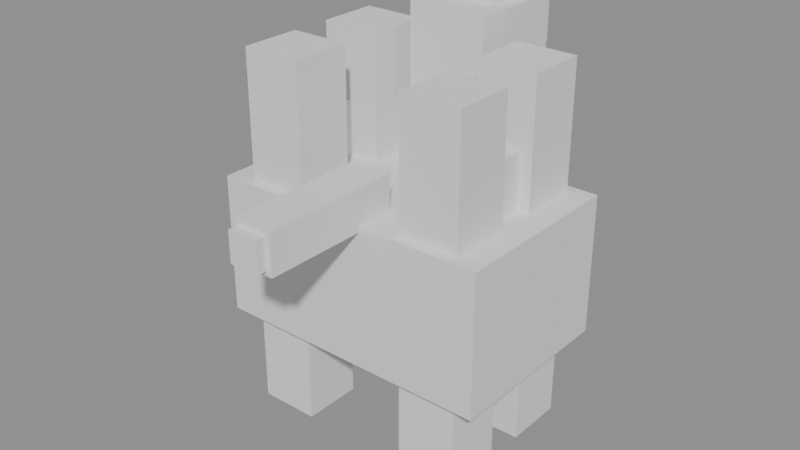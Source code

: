 # Source: stage12.blend  (saved by Blender 4.5.87; exported with 4.5.12 LTS)
import bpy
from mathutils import Matrix  # noqa: F401  (used for matrix-valued properties, if any)

bpy.ops.wm.read_factory_settings(use_empty=True)
scene = bpy.context.scene
scene.name = 'Scene'

# ---- materials (node trees are filled in below, after node groups)
mat_graybody = bpy.data.materials.new('GrayBody')

# ---- material node trees
mat_graybody.use_nodes = True; mat_graybody.node_tree.nodes.clear()
_N = mat_graybody.node_tree.nodes; _L = mat_graybody.node_tree.links
n0 = _N.new('ShaderNodeOutputMaterial'); n0.name = 'Material Output'; n0.location = (500, 0)
n1 = _N.new('ShaderNodeBsdfPrincipled'); n1.name = 'Principled BSDF'; n1.location = (200, 0)
n1.inputs[2].default_value = 0.7
_L.new(n1.outputs[0], n0.inputs[0])
n0.is_active_output = True

# ---- meshes
me_cube = bpy.data.meshes.new('Cube')
me_cube.from_pydata([(-1.4, -0.9, -0.7), (-1.4, -0.9, 0.7), (-1.4, 0.9, -0.7), (-1.4, 0.9, 0.7), (1.4, -0.9, -0.7), (1.4, -0.9, 0.7), (1.4, 0.9, -0.7), (1.4, 0.9, 0.7)], [], [(1, 2, 0), (3, 6, 2), (7, 4, 6), (5, 0, 4), (6, 0, 2), (3, 5, 7), (1, 3, 2), (3, 7, 6), (7, 5, 4), (5, 1, 0), (6, 4, 0), (3, 1, 5)])
_uv = me_cube.uv_layers.new(name='UVMap')
_uv.uv.foreach_set('vector', [0.625, 0.0, 0.375, 0.25, 0.375, 0.0, 0.625, 0.25, 0.375, 0.5, 0.375, 0.25, 0.625, 0.5, 0.375, 0.75, 0.375, 0.5, 0.625, 0.75, 0.375, 1.0, 0.375, 0.75, 0.375, 0.5, 0.125, 0.75, 0.125, 0.5, 0.875, 0.5, 0.625, 0.75, 0.625, 0.5, 0.625, 0.0, 0.625, 0.25, 0.375, 0.25, 0.625, 0.25, 0.625, 0.5, 0.375, 0.5, 0.625, 0.5, 0.625, 0.75, 0.375, 0.75, 0.625, 0.75, 0.625, 1.0, 0.375, 1.0, 0.375, 0.5, 0.375, 0.75, 0.125, 0.75, 0.875, 0.5, 0.875, 0.75, 0.625, 0.75])
me_cube.materials.append(mat_graybody)
me_cube.update()
me_cube_001 = bpy.data.meshes.new('Cube.001')
me_cube_001.from_pydata([(-1.0, -1.0, -1.0), (-1.0, -1.0, 1.0), (-1.0, 1.0, -1.0), (-1.0, 1.0, 1.0), (1.0, -1.0, -1.0), (1.0, -1.0, 1.0), (1.0, 1.0, -1.0), (1.0, 1.0, 1.0)], [], [(0, 1, 3, 2), (2, 3, 7, 6), (6, 7, 5, 4), (4, 5, 1, 0), (2, 6, 4, 0), (7, 3, 1, 5)])
_uv = me_cube_001.uv_layers.new(name='UVMap')
_uv.uv.foreach_set('vector', [0.375, 0.0, 0.625, 0.0, 0.625, 0.25, 0.375, 0.25, 0.375, 0.25, 0.625, 0.25, 0.625, 0.5, 0.375, 0.5, 0.375, 0.5, 0.625, 0.5, 0.625, 0.75, 0.375, 0.75, 0.375, 0.75, 0.625, 0.75, 0.625, 1.0, 0.375, 1.0, 0.125, 0.5, 0.375, 0.5, 0.375, 0.75, 0.125, 0.75, 0.625, 0.5, 0.875, 0.5, 0.875, 0.75, 0.625, 0.75])
me_cube_001.update()
me_cube_002 = bpy.data.meshes.new('Cube.002')
me_cube_002.from_pydata([(-1.0, -1.0, -1.0), (-1.0, -1.0, 1.0), (-1.0, 1.0, -1.0), (-1.0, 1.0, 1.0), (1.0, -1.0, -1.0), (1.0, -1.0, 1.0), (1.0, 1.0, -1.0), (1.0, 1.0, 1.0)], [], [(0, 1, 3, 2), (2, 3, 7, 6), (6, 7, 5, 4), (4, 5, 1, 0), (2, 6, 4, 0), (7, 3, 1, 5)])
_uv = me_cube_002.uv_layers.new(name='UVMap')
_uv.uv.foreach_set('vector', [0.375, 0.0, 0.625, 0.0, 0.625, 0.25, 0.375, 0.25, 0.375, 0.25, 0.625, 0.25, 0.625, 0.5, 0.375, 0.5, 0.375, 0.5, 0.625, 0.5, 0.625, 0.75, 0.375, 0.75, 0.375, 0.75, 0.625, 0.75, 0.625, 1.0, 0.375, 1.0, 0.125, 0.5, 0.375, 0.5, 0.375, 0.75, 0.125, 0.75, 0.625, 0.5, 0.875, 0.5, 0.875, 0.75, 0.625, 0.75])
me_cube_002.update()
me_cube_003 = bpy.data.meshes.new('Cube.003')
me_cube_003.from_pydata([(-1.0, -1.0, -1.0), (-1.0, -1.0, 1.0), (-1.0, 1.0, -1.0), (-1.0, 1.0, 1.0), (1.0, -1.0, -1.0), (1.0, -1.0, 1.0), (1.0, 1.0, -1.0), (1.0, 1.0, 1.0)], [], [(0, 1, 3, 2), (2, 3, 7, 6), (6, 7, 5, 4), (4, 5, 1, 0), (2, 6, 4, 0), (7, 3, 1, 5)])
_uv = me_cube_003.uv_layers.new(name='UVMap')
_uv.uv.foreach_set('vector', [0.375, 0.0, 0.625, 0.0, 0.625, 0.25, 0.375, 0.25, 0.375, 0.25, 0.625, 0.25, 0.625, 0.5, 0.375, 0.5, 0.375, 0.5, 0.625, 0.5, 0.625, 0.75, 0.375, 0.75, 0.375, 0.75, 0.625, 0.75, 0.625, 1.0, 0.375, 1.0, 0.125, 0.5, 0.375, 0.5, 0.375, 0.75, 0.125, 0.75, 0.625, 0.5, 0.875, 0.5, 0.875, 0.75, 0.625, 0.75])
me_cube_003.update()
me_cube_004 = bpy.data.meshes.new('Cube.004')
me_cube_004.from_pydata([(-1.0, -1.0, -1.0), (-1.0, -1.0, 1.0), (-1.0, 1.0, -1.0), (-1.0, 1.0, 1.0), (1.0, -1.0, -1.0), (1.0, -1.0, 1.0), (1.0, 1.0, -1.0), (1.0, 1.0, 1.0)], [], [(0, 1, 3, 2), (2, 3, 7, 6), (6, 7, 5, 4), (4, 5, 1, 0), (2, 6, 4, 0), (7, 3, 1, 5)])
_uv = me_cube_004.uv_layers.new(name='UVMap')
_uv.uv.foreach_set('vector', [0.375, 0.0, 0.625, 0.0, 0.625, 0.25, 0.375, 0.25, 0.375, 0.25, 0.625, 0.25, 0.625, 0.5, 0.375, 0.5, 0.375, 0.5, 0.625, 0.5, 0.625, 0.75, 0.375, 0.75, 0.375, 0.75, 0.625, 0.75, 0.625, 1.0, 0.375, 1.0, 0.125, 0.5, 0.375, 0.5, 0.375, 0.75, 0.125, 0.75, 0.625, 0.5, 0.875, 0.5, 0.875, 0.75, 0.625, 0.75])
me_cube_004.update()
me_cube_005 = bpy.data.meshes.new('Cube.005')
me_cube_005.from_pydata([(-1.0, -1.0, -1.0), (-1.0, -1.0, 1.0), (-1.0, 1.0, -1.0), (-1.0, 1.0, 1.0), (1.0, -1.0, -1.0), (1.0, -1.0, 1.0), (1.0, 1.0, -1.0), (1.0, 1.0, 1.0)], [], [(0, 1, 3, 2), (2, 3, 7, 6), (6, 7, 5, 4), (4, 5, 1, 0), (2, 6, 4, 0), (7, 3, 1, 5)])
_uv = me_cube_005.uv_layers.new(name='UVMap')
_uv.uv.foreach_set('vector', [0.375, 0.0, 0.625, 0.0, 0.625, 0.25, 0.375, 0.25, 0.375, 0.25, 0.625, 0.25, 0.625, 0.5, 0.375, 0.5, 0.375, 0.5, 0.625, 0.5, 0.625, 0.75, 0.375, 0.75, 0.375, 0.75, 0.625, 0.75, 0.625, 1.0, 0.375, 1.0, 0.125, 0.5, 0.375, 0.5, 0.375, 0.75, 0.125, 0.75, 0.625, 0.5, 0.875, 0.5, 0.875, 0.75, 0.625, 0.75])
me_cube_005.update()
me_cube_006 = bpy.data.meshes.new('Cube.006')
me_cube_006.from_pydata([(-1.0, -1.0, -1.0), (-1.0, -1.0, 1.0), (-1.0, 1.0, -1.0), (-1.0, 1.0, 1.0), (1.0, -1.0, -1.0), (1.0, -1.0, 1.0), (1.0, 1.0, -1.0), (1.0, 1.0, 1.0)], [], [(0, 1, 3, 2), (2, 3, 7, 6), (6, 7, 5, 4), (4, 5, 1, 0), (2, 6, 4, 0), (7, 3, 1, 5)])
_uv = me_cube_006.uv_layers.new(name='UVMap')
_uv.uv.foreach_set('vector', [0.375, 0.0, 0.625, 0.0, 0.625, 0.25, 0.375, 0.25, 0.375, 0.25, 0.625, 0.25, 0.625, 0.5, 0.375, 0.5, 0.375, 0.5, 0.625, 0.5, 0.625, 0.75, 0.375, 0.75, 0.375, 0.75, 0.625, 0.75, 0.625, 1.0, 0.375, 1.0, 0.125, 0.5, 0.375, 0.5, 0.375, 0.75, 0.125, 0.75, 0.625, 0.5, 0.875, 0.5, 0.875, 0.75, 0.625, 0.75])
me_cube_006.update()
me_cube_007 = bpy.data.meshes.new('Cube.007')
me_cube_007.from_pydata([(-1.0, -1.0, -1.0), (-1.0, -1.0, 1.0), (-1.0, 1.0, -1.0), (-1.0, 1.0, 1.0), (1.0, -1.0, -1.0), (1.0, -1.0, 1.0), (1.0, 1.0, -1.0), (1.0, 1.0, 1.0)], [], [(0, 1, 3, 2), (2, 3, 7, 6), (6, 7, 5, 4), (4, 5, 1, 0), (2, 6, 4, 0), (7, 3, 1, 5)])
_uv = me_cube_007.uv_layers.new(name='UVMap')
_uv.uv.foreach_set('vector', [0.375, 0.0, 0.625, 0.0, 0.625, 0.25, 0.375, 0.25, 0.375, 0.25, 0.625, 0.25, 0.625, 0.5, 0.375, 0.5, 0.375, 0.5, 0.625, 0.5, 0.625, 0.75, 0.375, 0.75, 0.375, 0.75, 0.625, 0.75, 0.625, 1.0, 0.375, 1.0, 0.125, 0.5, 0.375, 0.5, 0.375, 0.75, 0.125, 0.75, 0.625, 0.5, 0.875, 0.5, 0.875, 0.75, 0.625, 0.75])
me_cube_007.update()
me_cube_008 = bpy.data.meshes.new('Cube.008')
me_cube_008.from_pydata([(-1.0, -1.0, -1.0), (-1.0, -1.0, 1.0), (-1.0, 1.0, -1.0), (-1.0, 1.0, 1.0), (1.0, -1.0, -1.0), (1.0, -1.0, 1.0), (1.0, 1.0, -1.0), (1.0, 1.0, 1.0)], [], [(0, 1, 3, 2), (2, 3, 7, 6), (6, 7, 5, 4), (4, 5, 1, 0), (2, 6, 4, 0), (7, 3, 1, 5)])
_uv = me_cube_008.uv_layers.new(name='UVMap')
_uv.uv.foreach_set('vector', [0.375, 0.0, 0.625, 0.0, 0.625, 0.25, 0.375, 0.25, 0.375, 0.25, 0.625, 0.25, 0.625, 0.5, 0.375, 0.5, 0.375, 0.5, 0.625, 0.5, 0.625, 0.75, 0.375, 0.75, 0.375, 0.75, 0.625, 0.75, 0.625, 1.0, 0.375, 1.0, 0.125, 0.5, 0.375, 0.5, 0.375, 0.75, 0.125, 0.75, 0.625, 0.5, 0.875, 0.5, 0.875, 0.75, 0.625, 0.75])
me_cube_008.update()
me_cube_009 = bpy.data.meshes.new('Cube.009')
me_cube_009.from_pydata([(-1.0, -1.0, -1.0), (-1.0, -1.0, 1.0), (-1.0, 1.0, -1.0), (-1.0, 1.0, 1.0), (1.0, -1.0, -1.0), (1.0, -1.0, 1.0), (1.0, 1.0, -1.0), (1.0, 1.0, 1.0)], [], [(0, 1, 3, 2), (2, 3, 7, 6), (6, 7, 5, 4), (4, 5, 1, 0), (2, 6, 4, 0), (7, 3, 1, 5)])
_uv = me_cube_009.uv_layers.new(name='UVMap')
_uv.uv.foreach_set('vector', [0.375, 0.0, 0.625, 0.0, 0.625, 0.25, 0.375, 0.25, 0.375, 0.25, 0.625, 0.25, 0.625, 0.5, 0.375, 0.5, 0.375, 0.5, 0.625, 0.5, 0.625, 0.75, 0.375, 0.75, 0.375, 0.75, 0.625, 0.75, 0.625, 1.0, 0.375, 1.0, 0.125, 0.5, 0.375, 0.5, 0.375, 0.75, 0.125, 0.75, 0.625, 0.5, 0.875, 0.5, 0.875, 0.75, 0.625, 0.75])
me_cube_009.update()
me_cube_010 = bpy.data.meshes.new('Cube.010')
me_cube_010.from_pydata([(-1.0, -1.0, -1.0), (-1.0, -1.0, 1.0), (-1.0, 1.0, -1.0), (-1.0, 1.0, 1.0), (1.0, -1.0, -1.0), (1.0, -1.0, 1.0), (1.0, 1.0, -1.0), (1.0, 1.0, 1.0)], [], [(0, 1, 3, 2), (2, 3, 7, 6), (6, 7, 5, 4), (4, 5, 1, 0), (2, 6, 4, 0), (7, 3, 1, 5)])
_uv = me_cube_010.uv_layers.new(name='UVMap')
_uv.uv.foreach_set('vector', [0.375, 0.0, 0.625, 0.0, 0.625, 0.25, 0.375, 0.25, 0.375, 0.25, 0.625, 0.25, 0.625, 0.5, 0.375, 0.5, 0.375, 0.5, 0.625, 0.5, 0.625, 0.75, 0.375, 0.75, 0.375, 0.75, 0.625, 0.75, 0.625, 1.0, 0.375, 1.0, 0.125, 0.5, 0.375, 0.5, 0.375, 0.75, 0.125, 0.75, 0.625, 0.5, 0.875, 0.5, 0.875, 0.75, 0.625, 0.75])
me_cube_010.update()
me_cube_011 = bpy.data.meshes.new('Cube.011')
me_cube_011.from_pydata([(-1.0, -1.0, -1.0), (-1.0, -1.0, 1.0), (-1.0, 1.0, -1.0), (-1.0, 1.0, 1.0), (1.0, -1.0, -1.0), (1.0, -1.0, 1.0), (1.0, 1.0, -1.0), (1.0, 1.0, 1.0)], [], [(0, 1, 3, 2), (2, 3, 7, 6), (6, 7, 5, 4), (4, 5, 1, 0), (2, 6, 4, 0), (7, 3, 1, 5)])
_uv = me_cube_011.uv_layers.new(name='UVMap')
_uv.uv.foreach_set('vector', [0.375, 0.0, 0.625, 0.0, 0.625, 0.25, 0.375, 0.25, 0.375, 0.25, 0.625, 0.25, 0.625, 0.5, 0.375, 0.5, 0.375, 0.5, 0.625, 0.5, 0.625, 0.75, 0.375, 0.75, 0.375, 0.75, 0.625, 0.75, 0.625, 1.0, 0.375, 1.0, 0.125, 0.5, 0.375, 0.5, 0.375, 0.75, 0.125, 0.75, 0.625, 0.5, 0.875, 0.5, 0.875, 0.75, 0.625, 0.75])
me_cube_011.update()
me_cube_012 = bpy.data.meshes.new('Cube.012')
me_cube_012.from_pydata([(-1.0, -1.0, -1.0), (-1.0, -1.0, 1.0), (-1.0, 1.0, -1.0), (-1.0, 1.0, 1.0), (1.0, -1.0, -1.0), (1.0, -1.0, 1.0), (1.0, 1.0, -1.0), (1.0, 1.0, 1.0)], [], [(0, 1, 3, 2), (2, 3, 7, 6), (6, 7, 5, 4), (4, 5, 1, 0), (2, 6, 4, 0), (7, 3, 1, 5)])
_uv = me_cube_012.uv_layers.new(name='UVMap')
_uv.uv.foreach_set('vector', [0.375, 0.0, 0.625, 0.0, 0.625, 0.25, 0.375, 0.25, 0.375, 0.25, 0.625, 0.25, 0.625, 0.5, 0.375, 0.5, 0.375, 0.5, 0.625, 0.5, 0.625, 0.75, 0.375, 0.75, 0.375, 0.75, 0.625, 0.75, 0.625, 1.0, 0.375, 1.0, 0.125, 0.5, 0.375, 0.5, 0.375, 0.75, 0.125, 0.75, 0.625, 0.5, 0.875, 0.5, 0.875, 0.75, 0.625, 0.75])
me_cube_012.update()
me_cube_013 = bpy.data.meshes.new('Cube.013')
me_cube_013.from_pydata([(-1.0, -1.0, -1.0), (-1.0, -1.0, 1.0), (-1.0, 1.0, -1.0), (-1.0, 1.0, 1.0), (1.0, -1.0, -1.0), (1.0, -1.0, 1.0), (1.0, 1.0, -1.0), (1.0, 1.0, 1.0)], [], [(0, 1, 3, 2), (2, 3, 7, 6), (6, 7, 5, 4), (4, 5, 1, 0), (2, 6, 4, 0), (7, 3, 1, 5)])
_uv = me_cube_013.uv_layers.new(name='UVMap')
_uv.uv.foreach_set('vector', [0.375, 0.0, 0.625, 0.0, 0.625, 0.25, 0.375, 0.25, 0.375, 0.25, 0.625, 0.25, 0.625, 0.5, 0.375, 0.5, 0.375, 0.5, 0.625, 0.5, 0.625, 0.75, 0.375, 0.75, 0.375, 0.75, 0.625, 0.75, 0.625, 1.0, 0.375, 1.0, 0.125, 0.5, 0.375, 0.5, 0.375, 0.75, 0.125, 0.75, 0.625, 0.5, 0.875, 0.5, 0.875, 0.75, 0.625, 0.75])
me_cube_013.update()
me_cube_014 = bpy.data.meshes.new('Cube.014')
me_cube_014.from_pydata([(-1.0, -1.0, -1.0), (-1.0, -1.0, 1.0), (-1.0, 1.0, -1.0), (-1.0, 1.0, 1.0), (1.0, -1.0, -1.0), (1.0, -1.0, 1.0), (1.0, 1.0, -1.0), (1.0, 1.0, 1.0)], [], [(0, 1, 3, 2), (2, 3, 7, 6), (6, 7, 5, 4), (4, 5, 1, 0), (2, 6, 4, 0), (7, 3, 1, 5)])
_uv = me_cube_014.uv_layers.new(name='UVMap')
_uv.uv.foreach_set('vector', [0.375, 0.0, 0.625, 0.0, 0.625, 0.25, 0.375, 0.25, 0.375, 0.25, 0.625, 0.25, 0.625, 0.5, 0.375, 0.5, 0.375, 0.5, 0.625, 0.5, 0.625, 0.75, 0.375, 0.75, 0.375, 0.75, 0.625, 0.75, 0.625, 1.0, 0.375, 1.0, 0.125, 0.5, 0.375, 0.5, 0.375, 0.75, 0.125, 0.75, 0.625, 0.5, 0.875, 0.5, 0.875, 0.75, 0.625, 0.75])
me_cube_014.update()

# ---- objects
ob_horsebody = bpy.data.objects.new('HorseBody', me_cube)
ob_legfr = bpy.data.objects.new('LegFR', me_cube_001)
ob_legfl = bpy.data.objects.new('LegFL', me_cube_002)
ob_legbr = bpy.data.objects.new('LegBR', me_cube_003)
ob_legbl = bpy.data.objects.new('LegBL', me_cube_004)
ob_neck = bpy.data.objects.new('Neck', me_cube_005)
ob_head = bpy.data.objects.new('Head', me_cube_006)
ob_peytral = bpy.data.objects.new('Peytral', me_cube_007)
ob_chamfron = bpy.data.objects.new('Chamfron', me_cube_008)
ob_flankr = bpy.data.objects.new('FlankR', me_cube_009)
ob_flankl = bpy.data.objects.new('FlankL', me_cube_010)
ob_shoulderr = bpy.data.objects.new('ShoulderR', me_cube_011)
ob_shoulderl = bpy.data.objects.new('ShoulderL', me_cube_012)
ob_tail = bpy.data.objects.new('Tail', me_cube_013)
ob_tailtip = bpy.data.objects.new('TailTip', me_cube_014)

# ---- transforms, parenting, visibility, modifiers, constraints
ob_horsebody.location = (0.0, 0.0, 0.0)
ob_legfr.location = (0.85, 0.5, 0.15)
ob_legfr.scale = (0.3, 0.3, 1.8)
ob_legfl.location = (-0.85, 0.5, 0.15)
ob_legfl.scale = (0.3, 0.3, 1.8)
ob_legbr.location = (0.85, -0.5, 0.15)
ob_legbr.scale = (0.3, 0.3, 1.8)
ob_legbl.location = (-0.85, -0.5, 0.15)
ob_legbl.scale = (0.3, 0.3, 1.8)
ob_neck.location = (0.0, 1.0, 1.5)
ob_neck.scale = (0.4, 0.5, 0.7)
ob_head.location = (0.0, 1.3, 2.0)
ob_head.scale = (0.25, 0.45, 0.35)
ob_peytral.location = (0.0, 0.7, 0.7)
ob_peytral.scale = (1.1, 0.12, 0.5)
ob_chamfron.location = (0.0, 1.3, 2.1)
ob_chamfron.scale = (0.3, 0.15, 0.25)
ob_flankr.location = (0.95, 0.0, 0.8)
ob_flankr.scale = (0.08, 0.7, 0.45)
ob_flankl.location = (-0.95, 0.0, 0.8)
ob_flankl.scale = (0.08, 0.7, 0.45)
ob_shoulderr.location = (0.8, 0.5, 1.1)
ob_shoulderr.scale = (0.12, 0.25, 0.35)
ob_shoulderl.location = (-0.8, 0.5, 1.1)
ob_shoulderl.scale = (0.12, 0.25, 0.35)
ob_tail.location = (0.0, -1.2, 0.85)
ob_tail.scale = (0.2, 0.7, 0.2)
ob_tailtip.location = (0.0, -1.6, 0.85)
ob_tailtip.scale = (0.15, 0.4, 0.15)

# ---- collection membership
scene.collection.objects.link(ob_horsebody)
scene.collection.objects.link(ob_legfr)
scene.collection.objects.link(ob_legfl)
scene.collection.objects.link(ob_legbr)
scene.collection.objects.link(ob_legbl)
scene.collection.objects.link(ob_neck)
scene.collection.objects.link(ob_head)
scene.collection.objects.link(ob_peytral)
scene.collection.objects.link(ob_chamfron)
scene.collection.objects.link(ob_flankr)
scene.collection.objects.link(ob_flankl)
scene.collection.objects.link(ob_shoulderr)
scene.collection.objects.link(ob_shoulderl)
scene.collection.objects.link(ob_tail)
scene.collection.objects.link(ob_tailtip)

# ---- scene / render settings (as saved in the file)
scene.frame_start = 1; scene.frame_end = 250; scene.frame_set(1)
scene.render.engine = 'BLENDER_EEVEE_NEXT'
bpy.context.view_layer.update()

# ---- added for rendering (the .blend has no active camera and no usable light): camera, sun + grey world if the file has none
cam_auto = bpy.data.cameras.new('AutoCamera')
cam_auto.lens = 50.0
cam_auto.sensor_width = 36.0
cam_auto.clip_end = 1000.0
ob_auto_camera = bpy.data.objects.new('AutoCamera', cam_auto)
scene.collection.objects.link(ob_auto_camera)
ob_auto_camera.location = (5.69615, -6.96038, 4.90692)
ob_auto_camera.rotation_euler = (1.09748, -7.21219e-08, 0.694738)
scene.camera = ob_auto_camera
light_auto_sun = bpy.data.lights.new('AutoSun', 'SUN')
light_auto_sun.energy = 3.0
light_auto_sun.angle = 0.0523599
ob_auto_sun = bpy.data.objects.new('AutoSun', light_auto_sun)
scene.collection.objects.link(ob_auto_sun)
ob_auto_sun.rotation_euler = (0.872665, 0.174533, 0.523599)
if scene.world is None:
    world_auto = bpy.data.worlds.new('AutoWorld')
    world_auto.color = (0.3, 0.3, 0.3)
    scene.world = world_auto
bpy.context.view_layer.update()
